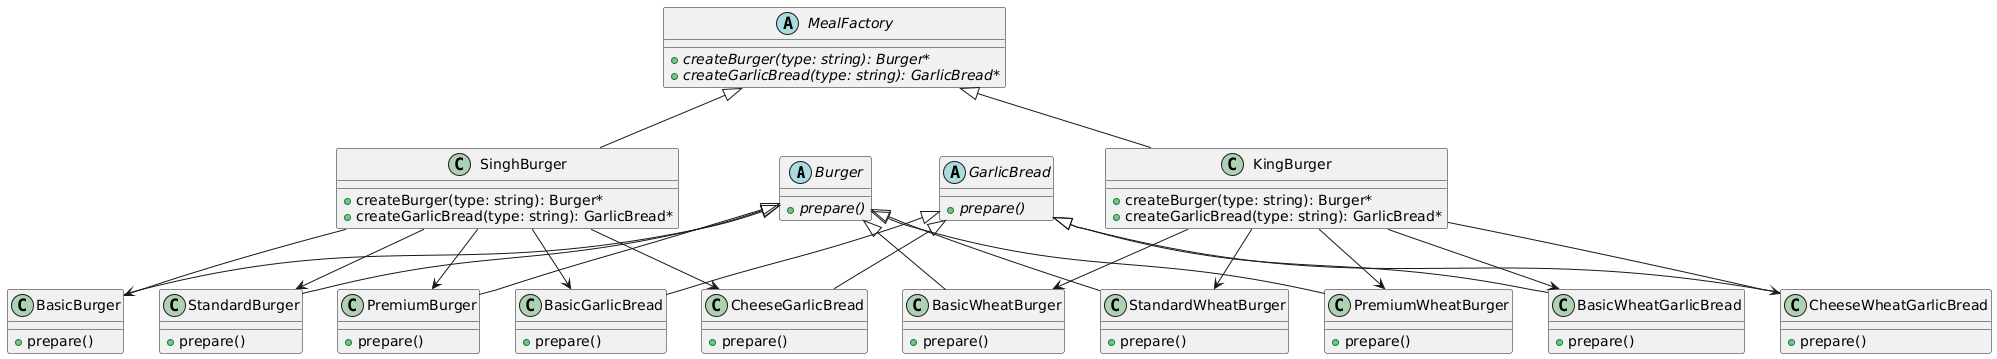

The diagram above was rendered by PlantUML. Its source (embedded in the PNG):
@startuml
abstract class Burger {
    + {abstract} prepare()
}

class BasicBurger {
    + prepare()
}

class StandardBurger {
    + prepare()
}

class PremiumBurger {
    + prepare()
}

class BasicWheatBurger {
    + prepare()
}

class StandardWheatBurger {
    + prepare()
}

class PremiumWheatBurger {
    + prepare()
}

abstract class GarlicBread {
    + {abstract} prepare()
}

class BasicGarlicBread {
    + prepare()
}

class CheeseGarlicBread {
    + prepare()
}

class BasicWheatGarlicBread {
    + prepare()
}

class CheeseWheatGarlicBread {
    + prepare()
}

abstract class MealFactory {
    + {abstract} createBurger(type: string): Burger*
    + {abstract} createGarlicBread(type: string): GarlicBread*
}

class SinghBurger {
    + createBurger(type: string): Burger*
    + createGarlicBread(type: string): GarlicBread*
}

class KingBurger {
    + createBurger(type: string): Burger*
    + createGarlicBread(type: string): GarlicBread*
}

' Inheritance relationships
Burger <|-- BasicBurger
Burger <|-- StandardBurger
Burger <|-- PremiumBurger
Burger <|-- BasicWheatBurger
Burger <|-- StandardWheatBurger
Burger <|-- PremiumWheatBurger

GarlicBread <|-- BasicGarlicBread
GarlicBread <|-- CheeseGarlicBread
GarlicBread <|-- BasicWheatGarlicBread
GarlicBread <|-- CheeseWheatGarlicBread

MealFactory <|-- SinghBurger
MealFactory <|-- KingBurger

' Usage relationships
SinghBurger --> BasicBurger
SinghBurger --> StandardBurger
SinghBurger --> PremiumBurger
SinghBurger --> BasicGarlicBread
SinghBurger --> CheeseGarlicBread

KingBurger --> BasicWheatBurger
KingBurger --> StandardWheatBurger
KingBurger --> PremiumWheatBurger
KingBurger --> BasicWheatGarlicBread
KingBurger --> CheeseWheatGarlicBread
@enduml